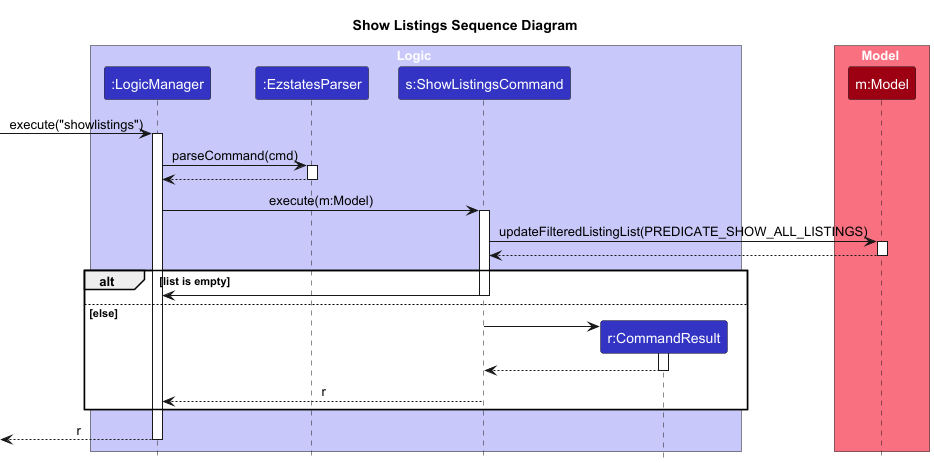

The diagram above was rendered by PlantUML. Its source (embedded in the PNG):
@startuml
!include style.puml
skinparam ArrowFontStyle plain
skinparam ParticipantBackgroundColor LOGIC_COLOR

title Show Listings Sequence Diagram

box Logic LOGIC_COLOR_T1
participant ":LogicManager" as LogicManager LOGIC_COLOR
participant ":EzstatesParser" as EzstatesParser LOGIC_COLOR
participant "s:ShowListingsCommand" as ShowListingsCommand LOGIC_COLOR
participant "r:CommandResult" as CommandResult LOGIC_COLOR
end box

box Model MODEL_COLOR_T1
participant "m:Model" as Model MODEL_COLOR
end box

[-> LogicManager : execute("showlistings")
activate LogicManager

LogicManager -> EzstatesParser : parseCommand(cmd)
activate EzstatesParser

EzstatesParser --> LogicManager :
deactivate EzstatesParser

LogicManager -> ShowListingsCommand : execute(m:Model)
activate ShowListingsCommand

ShowListingsCommand -> Model : updateFilteredListingList(PREDICATE_SHOW_ALL_LISTINGS)
activate Model
Model --> ShowListingsCommand
deactivate Model

alt list is empty
    ShowListingsCommand -> LogicManager
    deactivate ShowListingsCommand
else else
    create CommandResult
    ShowListingsCommand -> CommandResult
    activate CommandResult
    CommandResult --> ShowListingsCommand
    deactivate CommandResult
    ShowListingsCommand --> LogicManager : r
    deactivate ShowListingsCommand
end

[<-- LogicManager : r
deactivate LogicManager
@enduml